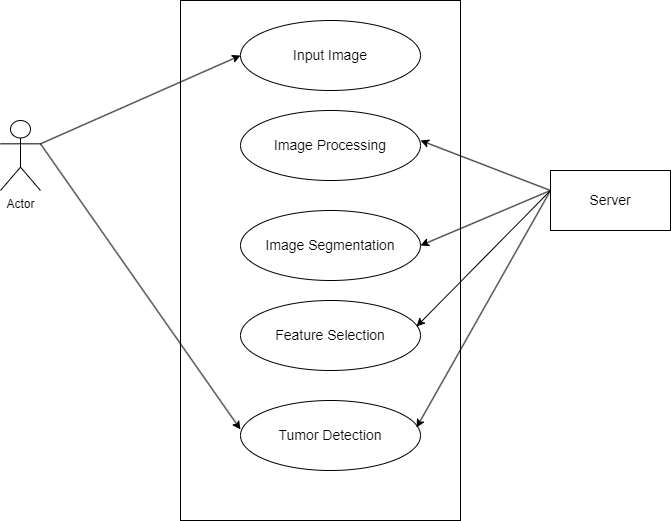

The diagram above was exported from draw.io. Its source (the exported page's mxGraphModel, read from the mxfile embedded in the PNG):
<mxGraphModel dx="880" dy="468" grid="1" gridSize="10" guides="1" tooltips="1" connect="1" arrows="1" fold="1" page="1" pageScale="1" pageWidth="850" pageHeight="1100" math="0" shadow="0">
  <root>
    <mxCell id="0" />
    <mxCell id="1" parent="0" />
    <mxCell id="fbwePhstJo9xnshs-5Nn-1" value="" style="rounded=0;whiteSpace=wrap;html=1;" vertex="1" parent="1">
      <mxGeometry x="270" y="60" width="280" height="520" as="geometry" />
    </mxCell>
    <mxCell id="fbwePhstJo9xnshs-5Nn-2" value="Actor" style="shape=umlActor;verticalLabelPosition=bottom;verticalAlign=top;html=1;outlineConnect=0;" vertex="1" parent="1">
      <mxGeometry x="90" y="180" width="40" height="70" as="geometry" />
    </mxCell>
    <mxCell id="fbwePhstJo9xnshs-5Nn-3" value="&lt;font style=&quot;font-size: 14px;&quot;&gt;Server&lt;/font&gt;" style="rounded=0;whiteSpace=wrap;html=1;" vertex="1" parent="1">
      <mxGeometry x="640" y="230" width="120" height="60" as="geometry" />
    </mxCell>
    <mxCell id="fbwePhstJo9xnshs-5Nn-4" value="&lt;font style=&quot;font-size: 14px;&quot;&gt;Input Image&lt;/font&gt;" style="ellipse;whiteSpace=wrap;html=1;" vertex="1" parent="1">
      <mxGeometry x="330" y="80" width="180" height="70" as="geometry" />
    </mxCell>
    <mxCell id="fbwePhstJo9xnshs-5Nn-5" value="&lt;font style=&quot;font-size: 14px;&quot;&gt;Image Processing&lt;/font&gt;" style="ellipse;whiteSpace=wrap;html=1;" vertex="1" parent="1">
      <mxGeometry x="330" y="170" width="180" height="70" as="geometry" />
    </mxCell>
    <mxCell id="fbwePhstJo9xnshs-5Nn-6" value="&lt;font style=&quot;font-size: 14px;&quot;&gt;Image Segmentation&lt;/font&gt;" style="ellipse;whiteSpace=wrap;html=1;" vertex="1" parent="1">
      <mxGeometry x="330" y="270" width="180" height="70" as="geometry" />
    </mxCell>
    <mxCell id="fbwePhstJo9xnshs-5Nn-8" value="&lt;font style=&quot;font-size: 14px;&quot;&gt;Feature Selection&lt;/font&gt;" style="ellipse;whiteSpace=wrap;html=1;" vertex="1" parent="1">
      <mxGeometry x="330" y="360" width="180" height="70" as="geometry" />
    </mxCell>
    <mxCell id="fbwePhstJo9xnshs-5Nn-9" value="&lt;font style=&quot;font-size: 14px;&quot;&gt;Tumor Detection&lt;/font&gt;" style="ellipse;whiteSpace=wrap;html=1;" vertex="1" parent="1">
      <mxGeometry x="330" y="460" width="180" height="70" as="geometry" />
    </mxCell>
    <mxCell id="fbwePhstJo9xnshs-5Nn-10" value="" style="endArrow=classic;html=1;rounded=0;exitX=1;exitY=0.3333333333333333;exitDx=0;exitDy=0;exitPerimeter=0;entryX=0;entryY=0.5;entryDx=0;entryDy=0;" edge="1" parent="1" source="fbwePhstJo9xnshs-5Nn-2" target="fbwePhstJo9xnshs-5Nn-4">
      <mxGeometry width="50" height="50" relative="1" as="geometry">
        <mxPoint x="140" y="400" as="sourcePoint" />
        <mxPoint x="240" y="180" as="targetPoint" />
        <Array as="points" />
      </mxGeometry>
    </mxCell>
    <mxCell id="fbwePhstJo9xnshs-5Nn-11" value="" style="endArrow=classic;html=1;rounded=0;entryX=0.214;entryY=0.692;entryDx=0;entryDy=0;entryPerimeter=0;exitX=1;exitY=0.3333333333333333;exitDx=0;exitDy=0;exitPerimeter=0;" edge="1" parent="1" source="fbwePhstJo9xnshs-5Nn-2">
      <mxGeometry width="50" height="50" relative="1" as="geometry">
        <mxPoint x="130" y="260" as="sourcePoint" />
        <mxPoint x="330.00000000000006" y="489.00999999999993" as="targetPoint" />
      </mxGeometry>
    </mxCell>
    <mxCell id="fbwePhstJo9xnshs-5Nn-14" value="" style="endArrow=classic;html=1;rounded=0;entryX=0;entryY=0.5;entryDx=0;entryDy=0;" edge="1" parent="1">
      <mxGeometry width="50" height="50" relative="1" as="geometry">
        <mxPoint x="640" y="250" as="sourcePoint" />
        <mxPoint x="510" y="200" as="targetPoint" />
        <Array as="points" />
      </mxGeometry>
    </mxCell>
    <mxCell id="fbwePhstJo9xnshs-5Nn-19" value="" style="endArrow=classic;html=1;rounded=0;exitX=0;exitY=0.5;exitDx=0;exitDy=0;entryX=0.978;entryY=0.371;entryDx=0;entryDy=0;entryPerimeter=0;" edge="1" parent="1" source="fbwePhstJo9xnshs-5Nn-3" target="fbwePhstJo9xnshs-5Nn-8">
      <mxGeometry width="50" height="50" relative="1" as="geometry">
        <mxPoint x="610" y="300" as="sourcePoint" />
        <mxPoint x="570" y="310" as="targetPoint" />
        <Array as="points">
          <mxPoint x="640" y="250" />
        </Array>
      </mxGeometry>
    </mxCell>
    <mxCell id="fbwePhstJo9xnshs-5Nn-22" value="" style="endArrow=classic;html=1;rounded=0;entryX=1;entryY=0.5;entryDx=0;entryDy=0;" edge="1" parent="1" target="fbwePhstJo9xnshs-5Nn-6">
      <mxGeometry width="50" height="50" relative="1" as="geometry">
        <mxPoint x="640" y="250" as="sourcePoint" />
        <mxPoint x="660" y="360" as="targetPoint" />
      </mxGeometry>
    </mxCell>
    <mxCell id="fbwePhstJo9xnshs-5Nn-23" value="" style="endArrow=classic;html=1;rounded=0;entryX=0.978;entryY=0.386;entryDx=0;entryDy=0;entryPerimeter=0;" edge="1" parent="1" target="fbwePhstJo9xnshs-5Nn-9">
      <mxGeometry width="50" height="50" relative="1" as="geometry">
        <mxPoint x="640" y="250" as="sourcePoint" />
        <mxPoint x="560" y="377.3913043478261" as="targetPoint" />
      </mxGeometry>
    </mxCell>
  </root>
</mxGraphModel>